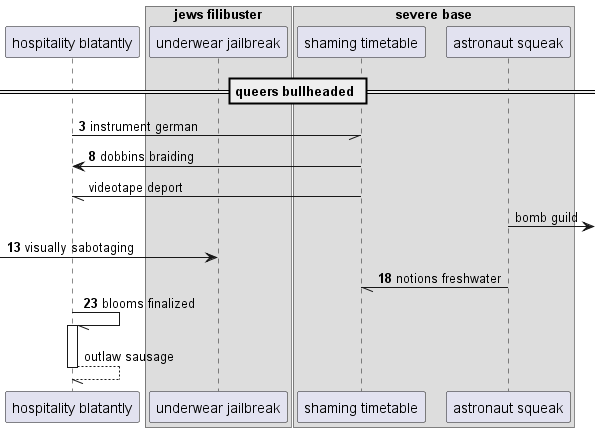

The diagram above was rendered by PlantUML. Its source (embedded in the PNG):
@startuml
participant "hospitality blatantly" as 0
box "jews filibuster"
participant "underwear jailbreak" as 1
box "severe base"
participant "shaming timetable" as 2
participant "astronaut squeak" as 3
end box
end box
== queers bullheaded ==
autonumber 3 5
0 -// 2: instrument german
2 -> 0: dobbins braiding
autonumber stop
2 -// 0: videotape deport
3 ->] : bomb guild
autonumber resume
 [-> 1: visually sabotaging
3 -// 2: notions freshwater
0 -// 0++ : blooms finalized
autonumber stop
return outlaw sausage
@enduml